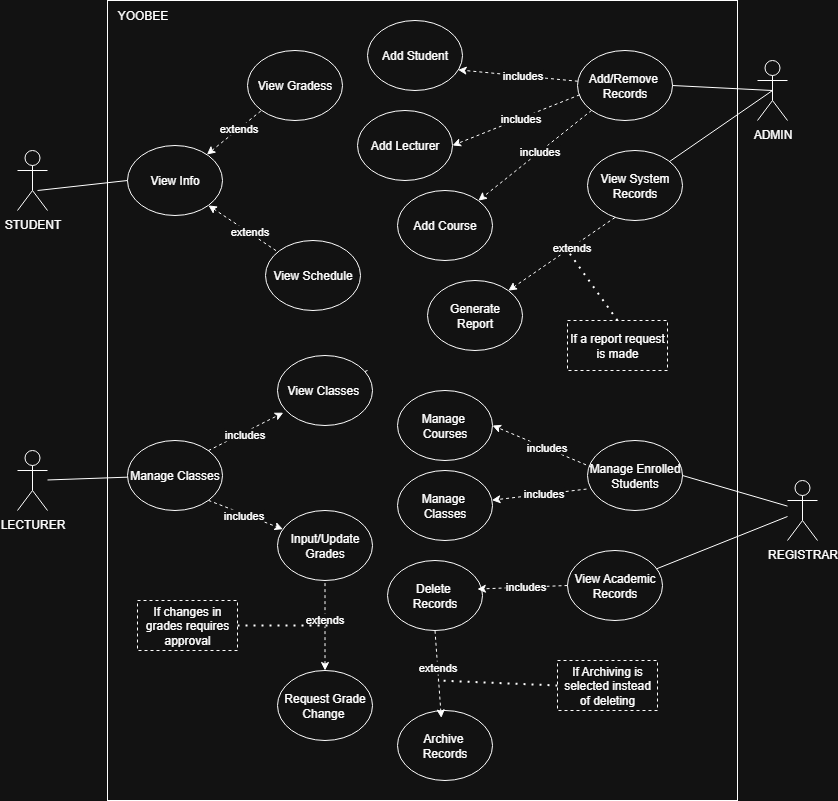

The diagram above was exported from draw.io. Its source (the exported page's mxGraphModel, read from the mxfile embedded in the PNG):
<mxGraphModel dx="988" dy="619" grid="1" gridSize="10" guides="1" tooltips="1" connect="1" arrows="1" fold="1" page="1" pageScale="1" pageWidth="850" pageHeight="1100" math="0" shadow="0">
  <root>
    <mxCell id="0" />
    <mxCell id="1" parent="0" />
    <mxCell id="XZfR5ZbGyD9uU17YIoqr-1" value="" style="rounded=0;whiteSpace=wrap;html=1;" parent="1" vertex="1">
      <mxGeometry x="220" y="160" width="630" height="800" as="geometry" />
    </mxCell>
    <mxCell id="XZfR5ZbGyD9uU17YIoqr-2" value="STUDENT&lt;div&gt;&lt;br&gt;&lt;/div&gt;" style="shape=umlActor;verticalLabelPosition=bottom;verticalAlign=top;html=1;" parent="1" vertex="1">
      <mxGeometry x="130" y="310" width="30" height="60" as="geometry" />
    </mxCell>
    <mxCell id="XZfR5ZbGyD9uU17YIoqr-3" value="&lt;div&gt;ADMIN&lt;/div&gt;" style="shape=umlActor;verticalLabelPosition=bottom;verticalAlign=top;html=1;" parent="1" vertex="1">
      <mxGeometry x="870" y="220" width="30" height="60" as="geometry" />
    </mxCell>
    <mxCell id="XZfR5ZbGyD9uU17YIoqr-4" value="&lt;div&gt;REGISTRAR&lt;/div&gt;" style="shape=umlActor;verticalLabelPosition=bottom;verticalAlign=top;html=1;" parent="1" vertex="1">
      <mxGeometry x="900" y="640" width="30" height="60" as="geometry" />
    </mxCell>
    <mxCell id="XZfR5ZbGyD9uU17YIoqr-5" value="&lt;div&gt;LECTURER&lt;/div&gt;" style="shape=umlActor;verticalLabelPosition=bottom;verticalAlign=top;html=1;" parent="1" vertex="1">
      <mxGeometry x="130" y="610" width="30" height="60" as="geometry" />
    </mxCell>
    <mxCell id="XZfR5ZbGyD9uU17YIoqr-6" value="View Info" style="ellipse;whiteSpace=wrap;html=1;" parent="1" vertex="1">
      <mxGeometry x="240" y="305" width="95" height="70" as="geometry" />
    </mxCell>
    <mxCell id="XZfR5ZbGyD9uU17YIoqr-7" value="" style="endArrow=none;html=1;rounded=0;entryX=0;entryY=0.5;entryDx=0;entryDy=0;exitX=0.667;exitY=0.667;exitDx=0;exitDy=0;exitPerimeter=0;" parent="1" source="XZfR5ZbGyD9uU17YIoqr-2" target="XZfR5ZbGyD9uU17YIoqr-6" edge="1">
      <mxGeometry width="50" height="50" relative="1" as="geometry">
        <mxPoint x="60" y="480" as="sourcePoint" />
        <mxPoint x="110" y="430" as="targetPoint" />
      </mxGeometry>
    </mxCell>
    <mxCell id="XZfR5ZbGyD9uU17YIoqr-8" value="" style="endArrow=none;dashed=1;html=1;rounded=0;entryX=0;entryY=1;entryDx=0;entryDy=0;startArrow=classic;startFill=1;" parent="1" source="XZfR5ZbGyD9uU17YIoqr-6" target="XZfR5ZbGyD9uU17YIoqr-10" edge="1">
      <mxGeometry width="50" height="50" relative="1" as="geometry">
        <mxPoint x="370" y="440" as="sourcePoint" />
        <mxPoint x="420" y="390" as="targetPoint" />
      </mxGeometry>
    </mxCell>
    <mxCell id="XZfR5ZbGyD9uU17YIoqr-9" value="extends" style="edgeLabel;html=1;align=center;verticalAlign=middle;resizable=0;points=[];" parent="XZfR5ZbGyD9uU17YIoqr-8" vertex="1" connectable="0">
      <mxGeometry x="0.1572" y="1" relative="1" as="geometry">
        <mxPoint as="offset" />
      </mxGeometry>
    </mxCell>
    <mxCell id="XZfR5ZbGyD9uU17YIoqr-10" value="View Gradess" style="ellipse;whiteSpace=wrap;html=1;" parent="1" vertex="1">
      <mxGeometry x="360" y="210" width="95" height="70" as="geometry" />
    </mxCell>
    <mxCell id="XZfR5ZbGyD9uU17YIoqr-11" value="View Schedule" style="ellipse;whiteSpace=wrap;html=1;" parent="1" vertex="1">
      <mxGeometry x="378" y="400" width="95" height="70" as="geometry" />
    </mxCell>
    <mxCell id="XZfR5ZbGyD9uU17YIoqr-12" value="" style="endArrow=none;dashed=1;html=1;rounded=0;startArrow=classic;startFill=1;exitX=1;exitY=1;exitDx=0;exitDy=0;" parent="1" source="XZfR5ZbGyD9uU17YIoqr-6" target="XZfR5ZbGyD9uU17YIoqr-11" edge="1">
      <mxGeometry width="50" height="50" relative="1" as="geometry">
        <mxPoint x="349" y="329" as="sourcePoint" />
        <mxPoint x="402" y="285" as="targetPoint" />
      </mxGeometry>
    </mxCell>
    <mxCell id="XZfR5ZbGyD9uU17YIoqr-13" value="extends" style="edgeLabel;html=1;align=center;verticalAlign=middle;resizable=0;points=[];" parent="XZfR5ZbGyD9uU17YIoqr-12" vertex="1" connectable="0">
      <mxGeometry x="0.1572" y="1" relative="1" as="geometry">
        <mxPoint as="offset" />
      </mxGeometry>
    </mxCell>
    <mxCell id="XZfR5ZbGyD9uU17YIoqr-14" value="Input/Update Grades" style="ellipse;whiteSpace=wrap;html=1;" parent="1" vertex="1">
      <mxGeometry x="390" y="670" width="95" height="70" as="geometry" />
    </mxCell>
    <mxCell id="XZfR5ZbGyD9uU17YIoqr-15" value="Manage Classes" style="ellipse;whiteSpace=wrap;html=1;" parent="1" vertex="1">
      <mxGeometry x="240" y="600" width="95" height="70" as="geometry" />
    </mxCell>
    <mxCell id="XZfR5ZbGyD9uU17YIoqr-16" value="" style="endArrow=none;html=1;rounded=0;" parent="1" source="XZfR5ZbGyD9uU17YIoqr-5" target="XZfR5ZbGyD9uU17YIoqr-15" edge="1">
      <mxGeometry width="50" height="50" relative="1" as="geometry">
        <mxPoint x="430" y="580" as="sourcePoint" />
        <mxPoint x="480" y="530" as="targetPoint" />
      </mxGeometry>
    </mxCell>
    <mxCell id="XZfR5ZbGyD9uU17YIoqr-17" value="" style="endArrow=none;dashed=1;html=1;rounded=0;" parent="1" source="XZfR5ZbGyD9uU17YIoqr-21" edge="1">
      <mxGeometry width="50" height="50" relative="1" as="geometry">
        <mxPoint x="430" y="580" as="sourcePoint" />
        <mxPoint x="480" y="530" as="targetPoint" />
      </mxGeometry>
    </mxCell>
    <mxCell id="XZfR5ZbGyD9uU17YIoqr-18" value="" style="endArrow=classic;dashed=1;html=1;rounded=0;exitX=1;exitY=0;exitDx=0;exitDy=0;entryX=0.061;entryY=0.817;entryDx=0;entryDy=0;entryPerimeter=0;endFill=1;" parent="1" source="XZfR5ZbGyD9uU17YIoqr-15" target="XZfR5ZbGyD9uU17YIoqr-21" edge="1">
      <mxGeometry width="50" height="50" relative="1" as="geometry">
        <mxPoint x="430" y="580" as="sourcePoint" />
        <mxPoint x="480" y="530" as="targetPoint" />
        <Array as="points" />
      </mxGeometry>
    </mxCell>
    <mxCell id="XZfR5ZbGyD9uU17YIoqr-19" value="includes" style="edgeLabel;html=1;align=center;verticalAlign=middle;resizable=0;points=[];" parent="XZfR5ZbGyD9uU17YIoqr-18" vertex="1" connectable="0">
      <mxGeometry x="-0.0702" y="-1" relative="1" as="geometry">
        <mxPoint as="offset" />
      </mxGeometry>
    </mxCell>
    <mxCell id="XZfR5ZbGyD9uU17YIoqr-20" value="" style="endArrow=none;dashed=1;html=1;rounded=0;" parent="1" target="XZfR5ZbGyD9uU17YIoqr-21" edge="1">
      <mxGeometry width="50" height="50" relative="1" as="geometry">
        <mxPoint x="430" y="580" as="sourcePoint" />
        <mxPoint x="480" y="530" as="targetPoint" />
      </mxGeometry>
    </mxCell>
    <mxCell id="XZfR5ZbGyD9uU17YIoqr-21" value="View Classes&amp;nbsp;" style="ellipse;whiteSpace=wrap;html=1;" parent="1" vertex="1">
      <mxGeometry x="390" y="515" width="95" height="70" as="geometry" />
    </mxCell>
    <mxCell id="XZfR5ZbGyD9uU17YIoqr-22" value="" style="endArrow=classic;dashed=1;html=1;rounded=0;exitX=1;exitY=1;exitDx=0;exitDy=0;endFill=1;" parent="1" source="XZfR5ZbGyD9uU17YIoqr-15" target="XZfR5ZbGyD9uU17YIoqr-14" edge="1">
      <mxGeometry width="50" height="50" relative="1" as="geometry">
        <mxPoint x="331" y="620" as="sourcePoint" />
        <mxPoint x="406" y="582" as="targetPoint" />
        <Array as="points" />
      </mxGeometry>
    </mxCell>
    <mxCell id="XZfR5ZbGyD9uU17YIoqr-23" value="includes" style="edgeLabel;html=1;align=center;verticalAlign=middle;resizable=0;points=[];" parent="XZfR5ZbGyD9uU17YIoqr-22" vertex="1" connectable="0">
      <mxGeometry x="-0.0702" y="-1" relative="1" as="geometry">
        <mxPoint as="offset" />
      </mxGeometry>
    </mxCell>
    <mxCell id="XZfR5ZbGyD9uU17YIoqr-24" value="Add/Remove&amp;nbsp;&lt;br&gt;Records" style="ellipse;whiteSpace=wrap;html=1;" parent="1" vertex="1">
      <mxGeometry x="690" y="210" width="95" height="70" as="geometry" />
    </mxCell>
    <mxCell id="XZfR5ZbGyD9uU17YIoqr-25" value="" style="endArrow=none;html=1;rounded=0;exitX=1;exitY=0.5;exitDx=0;exitDy=0;entryX=0.5;entryY=0.5;entryDx=0;entryDy=0;entryPerimeter=0;" parent="1" source="XZfR5ZbGyD9uU17YIoqr-24" target="XZfR5ZbGyD9uU17YIoqr-3" edge="1">
      <mxGeometry width="50" height="50" relative="1" as="geometry">
        <mxPoint x="890" y="440" as="sourcePoint" />
        <mxPoint x="940" y="390" as="targetPoint" />
      </mxGeometry>
    </mxCell>
    <mxCell id="XZfR5ZbGyD9uU17YIoqr-26" value="View System&lt;div&gt;Records&lt;/div&gt;" style="ellipse;whiteSpace=wrap;html=1;" parent="1" vertex="1">
      <mxGeometry x="700" y="310" width="95" height="70" as="geometry" />
    </mxCell>
    <mxCell id="XZfR5ZbGyD9uU17YIoqr-27" value="" style="endArrow=none;html=1;rounded=0;entryX=0.5;entryY=0.5;entryDx=0;entryDy=0;entryPerimeter=0;" parent="1" source="XZfR5ZbGyD9uU17YIoqr-26" target="XZfR5ZbGyD9uU17YIoqr-3" edge="1">
      <mxGeometry width="50" height="50" relative="1" as="geometry">
        <mxPoint x="735" y="260" as="sourcePoint" />
        <mxPoint x="880" y="260" as="targetPoint" />
      </mxGeometry>
    </mxCell>
    <mxCell id="XZfR5ZbGyD9uU17YIoqr-28" value="Manage Enrolled Students" style="ellipse;whiteSpace=wrap;html=1;" parent="1" vertex="1">
      <mxGeometry x="700" y="600" width="95" height="70" as="geometry" />
    </mxCell>
    <mxCell id="XZfR5ZbGyD9uU17YIoqr-29" value="Manage&amp;nbsp;&lt;div&gt;Courses&lt;/div&gt;" style="ellipse;whiteSpace=wrap;html=1;" parent="1" vertex="1">
      <mxGeometry x="510" y="550" width="95" height="70" as="geometry" />
    </mxCell>
    <mxCell id="XZfR5ZbGyD9uU17YIoqr-30" value="Manage&amp;nbsp;&lt;div&gt;Classes&lt;/div&gt;" style="ellipse;whiteSpace=wrap;html=1;" parent="1" vertex="1">
      <mxGeometry x="510" y="630" width="95" height="70" as="geometry" />
    </mxCell>
    <mxCell id="XZfR5ZbGyD9uU17YIoqr-31" value="View Academic&lt;div&gt;Records&lt;/div&gt;" style="ellipse;whiteSpace=wrap;html=1;" parent="1" vertex="1">
      <mxGeometry x="680" y="710" width="95" height="70" as="geometry" />
    </mxCell>
    <mxCell id="XZfR5ZbGyD9uU17YIoqr-32" value="Add Student" style="ellipse;whiteSpace=wrap;html=1;" parent="1" vertex="1">
      <mxGeometry x="480" y="180" width="95" height="70" as="geometry" />
    </mxCell>
    <mxCell id="XZfR5ZbGyD9uU17YIoqr-33" value="Add Lecturer" style="ellipse;whiteSpace=wrap;html=1;" parent="1" vertex="1">
      <mxGeometry x="470" y="270" width="95" height="70" as="geometry" />
    </mxCell>
    <mxCell id="XZfR5ZbGyD9uU17YIoqr-34" value="" style="endArrow=classic;dashed=1;html=1;rounded=0;exitX=0.023;exitY=0.633;exitDx=0;exitDy=0;entryX=1;entryY=0.5;entryDx=0;entryDy=0;endFill=1;exitPerimeter=0;" parent="1" source="XZfR5ZbGyD9uU17YIoqr-24" target="XZfR5ZbGyD9uU17YIoqr-33" edge="1">
      <mxGeometry width="50" height="50" relative="1" as="geometry">
        <mxPoint x="331" y="620" as="sourcePoint" />
        <mxPoint x="406" y="582" as="targetPoint" />
        <Array as="points" />
      </mxGeometry>
    </mxCell>
    <mxCell id="XZfR5ZbGyD9uU17YIoqr-35" value="includes" style="edgeLabel;html=1;align=center;verticalAlign=middle;resizable=0;points=[];" parent="XZfR5ZbGyD9uU17YIoqr-34" vertex="1" connectable="0">
      <mxGeometry x="-0.0702" y="-1" relative="1" as="geometry">
        <mxPoint as="offset" />
      </mxGeometry>
    </mxCell>
    <mxCell id="XZfR5ZbGyD9uU17YIoqr-36" value="" style="endArrow=classic;dashed=1;html=1;rounded=0;entryX=0.954;entryY=0.705;entryDx=0;entryDy=0;entryPerimeter=0;endFill=1;" parent="1" source="XZfR5ZbGyD9uU17YIoqr-24" target="XZfR5ZbGyD9uU17YIoqr-32" edge="1">
      <mxGeometry width="50" height="50" relative="1" as="geometry">
        <mxPoint x="341" y="630" as="sourcePoint" />
        <mxPoint x="416" y="592" as="targetPoint" />
        <Array as="points" />
      </mxGeometry>
    </mxCell>
    <mxCell id="XZfR5ZbGyD9uU17YIoqr-37" value="includes" style="edgeLabel;html=1;align=center;verticalAlign=middle;resizable=0;points=[];" parent="XZfR5ZbGyD9uU17YIoqr-36" vertex="1" connectable="0">
      <mxGeometry x="-0.0702" y="-1" relative="1" as="geometry">
        <mxPoint as="offset" />
      </mxGeometry>
    </mxCell>
    <mxCell id="XZfR5ZbGyD9uU17YIoqr-38" value="Add Course" style="ellipse;whiteSpace=wrap;html=1;" parent="1" vertex="1">
      <mxGeometry x="510" y="350" width="95" height="70" as="geometry" />
    </mxCell>
    <mxCell id="XZfR5ZbGyD9uU17YIoqr-39" value="" style="endArrow=classic;dashed=1;html=1;rounded=0;exitX=0;exitY=1;exitDx=0;exitDy=0;entryX=1;entryY=0;entryDx=0;entryDy=0;endFill=1;" parent="1" source="XZfR5ZbGyD9uU17YIoqr-24" target="XZfR5ZbGyD9uU17YIoqr-38" edge="1">
      <mxGeometry width="50" height="50" relative="1" as="geometry">
        <mxPoint x="682" y="324" as="sourcePoint" />
        <mxPoint x="595" y="335" as="targetPoint" />
        <Array as="points" />
      </mxGeometry>
    </mxCell>
    <mxCell id="XZfR5ZbGyD9uU17YIoqr-40" value="includes" style="edgeLabel;html=1;align=center;verticalAlign=middle;resizable=0;points=[];" parent="XZfR5ZbGyD9uU17YIoqr-39" vertex="1" connectable="0">
      <mxGeometry x="-0.0702" y="-1" relative="1" as="geometry">
        <mxPoint as="offset" />
      </mxGeometry>
    </mxCell>
    <mxCell id="XZfR5ZbGyD9uU17YIoqr-41" value="" style="endArrow=none;html=1;rounded=0;exitX=1;exitY=0.5;exitDx=0;exitDy=0;" parent="1" source="XZfR5ZbGyD9uU17YIoqr-28" target="XZfR5ZbGyD9uU17YIoqr-4" edge="1">
      <mxGeometry width="50" height="50" relative="1" as="geometry">
        <mxPoint x="560" y="520" as="sourcePoint" />
        <mxPoint x="610" y="470" as="targetPoint" />
      </mxGeometry>
    </mxCell>
    <mxCell id="XZfR5ZbGyD9uU17YIoqr-42" value="" style="endArrow=classic;dashed=1;html=1;rounded=0;exitX=0.043;exitY=0.381;exitDx=0;exitDy=0;entryX=1;entryY=0.5;entryDx=0;entryDy=0;endFill=1;exitPerimeter=0;" parent="1" source="XZfR5ZbGyD9uU17YIoqr-28" target="XZfR5ZbGyD9uU17YIoqr-29" edge="1">
      <mxGeometry width="50" height="50" relative="1" as="geometry">
        <mxPoint x="682" y="324" as="sourcePoint" />
        <mxPoint x="595" y="335" as="targetPoint" />
        <Array as="points" />
      </mxGeometry>
    </mxCell>
    <mxCell id="XZfR5ZbGyD9uU17YIoqr-43" value="includes" style="edgeLabel;html=1;align=center;verticalAlign=middle;resizable=0;points=[];" parent="XZfR5ZbGyD9uU17YIoqr-42" vertex="1" connectable="0">
      <mxGeometry x="-0.0702" y="-1" relative="1" as="geometry">
        <mxPoint as="offset" />
      </mxGeometry>
    </mxCell>
    <mxCell id="XZfR5ZbGyD9uU17YIoqr-44" value="" style="endArrow=classic;dashed=1;html=1;rounded=0;exitX=-0.01;exitY=0.694;exitDx=0;exitDy=0;endFill=1;exitPerimeter=0;" parent="1" source="XZfR5ZbGyD9uU17YIoqr-28" target="XZfR5ZbGyD9uU17YIoqr-30" edge="1">
      <mxGeometry width="50" height="50" relative="1" as="geometry">
        <mxPoint x="704" y="552" as="sourcePoint" />
        <mxPoint x="625" y="535" as="targetPoint" />
        <Array as="points" />
      </mxGeometry>
    </mxCell>
    <mxCell id="XZfR5ZbGyD9uU17YIoqr-45" value="includes" style="edgeLabel;html=1;align=center;verticalAlign=middle;resizable=0;points=[];" parent="XZfR5ZbGyD9uU17YIoqr-44" vertex="1" connectable="0">
      <mxGeometry x="-0.0702" y="-1" relative="1" as="geometry">
        <mxPoint as="offset" />
      </mxGeometry>
    </mxCell>
    <mxCell id="XZfR5ZbGyD9uU17YIoqr-46" value="" style="endArrow=none;html=1;rounded=0;" parent="1" source="XZfR5ZbGyD9uU17YIoqr-31" target="XZfR5ZbGyD9uU17YIoqr-4" edge="1">
      <mxGeometry width="50" height="50" relative="1" as="geometry">
        <mxPoint x="560" y="520" as="sourcePoint" />
        <mxPoint x="610" y="470" as="targetPoint" />
      </mxGeometry>
    </mxCell>
    <mxCell id="XZfR5ZbGyD9uU17YIoqr-47" value="Delete&amp;nbsp;&lt;div&gt;Records&lt;/div&gt;" style="ellipse;whiteSpace=wrap;html=1;" parent="1" vertex="1">
      <mxGeometry x="500" y="720" width="95" height="70" as="geometry" />
    </mxCell>
    <mxCell id="XZfR5ZbGyD9uU17YIoqr-48" value="" style="endArrow=classic;dashed=1;html=1;rounded=0;exitX=0;exitY=0.5;exitDx=0;exitDy=0;endFill=1;entryX=0.946;entryY=0.408;entryDx=0;entryDy=0;entryPerimeter=0;" parent="1" source="XZfR5ZbGyD9uU17YIoqr-31" target="XZfR5ZbGyD9uU17YIoqr-47" edge="1">
      <mxGeometry width="50" height="50" relative="1" as="geometry">
        <mxPoint x="699" y="589" as="sourcePoint" />
        <mxPoint x="621" y="615" as="targetPoint" />
        <Array as="points" />
      </mxGeometry>
    </mxCell>
    <mxCell id="XZfR5ZbGyD9uU17YIoqr-49" value="includes" style="edgeLabel;html=1;align=center;verticalAlign=middle;resizable=0;points=[];" parent="XZfR5ZbGyD9uU17YIoqr-48" vertex="1" connectable="0">
      <mxGeometry x="-0.0702" y="-1" relative="1" as="geometry">
        <mxPoint as="offset" />
      </mxGeometry>
    </mxCell>
    <mxCell id="XZfR5ZbGyD9uU17YIoqr-51" value="Generate&lt;br&gt;Report" style="ellipse;whiteSpace=wrap;html=1;" parent="1" vertex="1">
      <mxGeometry x="540" y="440" width="95" height="70" as="geometry" />
    </mxCell>
    <mxCell id="XZfR5ZbGyD9uU17YIoqr-52" value="" style="endArrow=none;dashed=1;html=1;rounded=0;startArrow=classic;startFill=1;exitX=1;exitY=0;exitDx=0;exitDy=0;entryX=0.314;entryY=0.934;entryDx=0;entryDy=0;entryPerimeter=0;" parent="1" source="XZfR5ZbGyD9uU17YIoqr-51" target="XZfR5ZbGyD9uU17YIoqr-26" edge="1">
      <mxGeometry width="50" height="50" relative="1" as="geometry">
        <mxPoint x="331" y="375" as="sourcePoint" />
        <mxPoint x="400" y="421" as="targetPoint" />
      </mxGeometry>
    </mxCell>
    <mxCell id="XZfR5ZbGyD9uU17YIoqr-53" value="extends" style="edgeLabel;html=1;align=center;verticalAlign=middle;resizable=0;points=[];" parent="XZfR5ZbGyD9uU17YIoqr-52" vertex="1" connectable="0">
      <mxGeometry x="0.1572" y="1" relative="1" as="geometry">
        <mxPoint as="offset" />
      </mxGeometry>
    </mxCell>
    <mxCell id="XZfR5ZbGyD9uU17YIoqr-54" value="If a report request is made" style="rounded=0;whiteSpace=wrap;html=1;dashed=1;" parent="1" vertex="1">
      <mxGeometry x="680" y="480" width="100" height="50" as="geometry" />
    </mxCell>
    <mxCell id="XZfR5ZbGyD9uU17YIoqr-56" value="" style="endArrow=none;dashed=1;html=1;dashPattern=1 3;strokeWidth=2;rounded=0;exitX=0.5;exitY=0;exitDx=0;exitDy=0;" parent="1" source="XZfR5ZbGyD9uU17YIoqr-54" edge="1">
      <mxGeometry width="50" height="50" relative="1" as="geometry">
        <mxPoint x="460" y="560" as="sourcePoint" />
        <mxPoint x="680" y="410" as="targetPoint" />
      </mxGeometry>
    </mxCell>
    <mxCell id="XZfR5ZbGyD9uU17YIoqr-58" value="Archive&amp;nbsp;&lt;div&gt;Records&lt;/div&gt;" style="ellipse;whiteSpace=wrap;html=1;" parent="1" vertex="1">
      <mxGeometry x="510" y="870" width="95" height="70" as="geometry" />
    </mxCell>
    <mxCell id="XZfR5ZbGyD9uU17YIoqr-61" value="" style="endArrow=none;dashed=1;html=1;rounded=0;startArrow=classic;startFill=1;exitX=0.461;exitY=0.106;exitDx=0;exitDy=0;entryX=0.5;entryY=1;entryDx=0;entryDy=0;exitPerimeter=0;" parent="1" source="XZfR5ZbGyD9uU17YIoqr-58" target="XZfR5ZbGyD9uU17YIoqr-47" edge="1">
      <mxGeometry width="50" height="50" relative="1" as="geometry">
        <mxPoint x="631" y="460" as="sourcePoint" />
        <mxPoint x="740" y="385" as="targetPoint" />
      </mxGeometry>
    </mxCell>
    <mxCell id="XZfR5ZbGyD9uU17YIoqr-62" value="extends" style="edgeLabel;html=1;align=center;verticalAlign=middle;resizable=0;points=[];" parent="XZfR5ZbGyD9uU17YIoqr-61" vertex="1" connectable="0">
      <mxGeometry x="0.1572" y="1" relative="1" as="geometry">
        <mxPoint as="offset" />
      </mxGeometry>
    </mxCell>
    <mxCell id="XZfR5ZbGyD9uU17YIoqr-63" value="" style="endArrow=none;dashed=1;html=1;dashPattern=1 3;strokeWidth=2;rounded=0;exitX=0;exitY=0.5;exitDx=0;exitDy=0;" parent="1" source="XZfR5ZbGyD9uU17YIoqr-64" edge="1">
      <mxGeometry width="50" height="50" relative="1" as="geometry">
        <mxPoint x="740" y="490" as="sourcePoint" />
        <mxPoint x="550" y="840" as="targetPoint" />
      </mxGeometry>
    </mxCell>
    <mxCell id="XZfR5ZbGyD9uU17YIoqr-64" value="If Archiving is selected instead of deleting" style="rounded=0;whiteSpace=wrap;html=1;dashed=1;" parent="1" vertex="1">
      <mxGeometry x="670" y="820" width="100" height="50" as="geometry" />
    </mxCell>
    <mxCell id="XZfR5ZbGyD9uU17YIoqr-65" value="YOOBEE" style="text;html=1;align=center;verticalAlign=middle;resizable=0;points=[];autosize=1;strokeColor=none;fillColor=none;" parent="1" vertex="1">
      <mxGeometry x="220" y="160" width="70" height="30" as="geometry" />
    </mxCell>
    <mxCell id="XZfR5ZbGyD9uU17YIoqr-66" value="Request Grade Change&amp;nbsp;" style="ellipse;whiteSpace=wrap;html=1;" parent="1" vertex="1">
      <mxGeometry x="390" y="830" width="95" height="70" as="geometry" />
    </mxCell>
    <mxCell id="XZfR5ZbGyD9uU17YIoqr-67" value="" style="endArrow=none;dashed=1;html=1;rounded=0;startArrow=classic;startFill=1;exitX=0.5;exitY=0;exitDx=0;exitDy=0;entryX=0.5;entryY=1;entryDx=0;entryDy=0;" parent="1" source="XZfR5ZbGyD9uU17YIoqr-66" target="XZfR5ZbGyD9uU17YIoqr-14" edge="1">
      <mxGeometry width="50" height="50" relative="1" as="geometry">
        <mxPoint x="564" y="887" as="sourcePoint" />
        <mxPoint x="558" y="800" as="targetPoint" />
      </mxGeometry>
    </mxCell>
    <mxCell id="XZfR5ZbGyD9uU17YIoqr-68" value="extends" style="edgeLabel;html=1;align=center;verticalAlign=middle;resizable=0;points=[];" parent="XZfR5ZbGyD9uU17YIoqr-67" vertex="1" connectable="0">
      <mxGeometry x="0.1572" y="1" relative="1" as="geometry">
        <mxPoint as="offset" />
      </mxGeometry>
    </mxCell>
    <mxCell id="XZfR5ZbGyD9uU17YIoqr-69" value="" style="endArrow=none;dashed=1;html=1;dashPattern=1 3;strokeWidth=2;rounded=0;entryX=1;entryY=0.5;entryDx=0;entryDy=0;" parent="1" target="XZfR5ZbGyD9uU17YIoqr-70" edge="1">
      <mxGeometry width="50" height="50" relative="1" as="geometry">
        <mxPoint x="440" y="785" as="sourcePoint" />
        <mxPoint x="560" y="850" as="targetPoint" />
      </mxGeometry>
    </mxCell>
    <mxCell id="XZfR5ZbGyD9uU17YIoqr-70" value="If changes in grades requires approval" style="rounded=0;whiteSpace=wrap;html=1;dashed=1;" parent="1" vertex="1">
      <mxGeometry x="250" y="760" width="100" height="50" as="geometry" />
    </mxCell>
  </root>
</mxGraphModel>